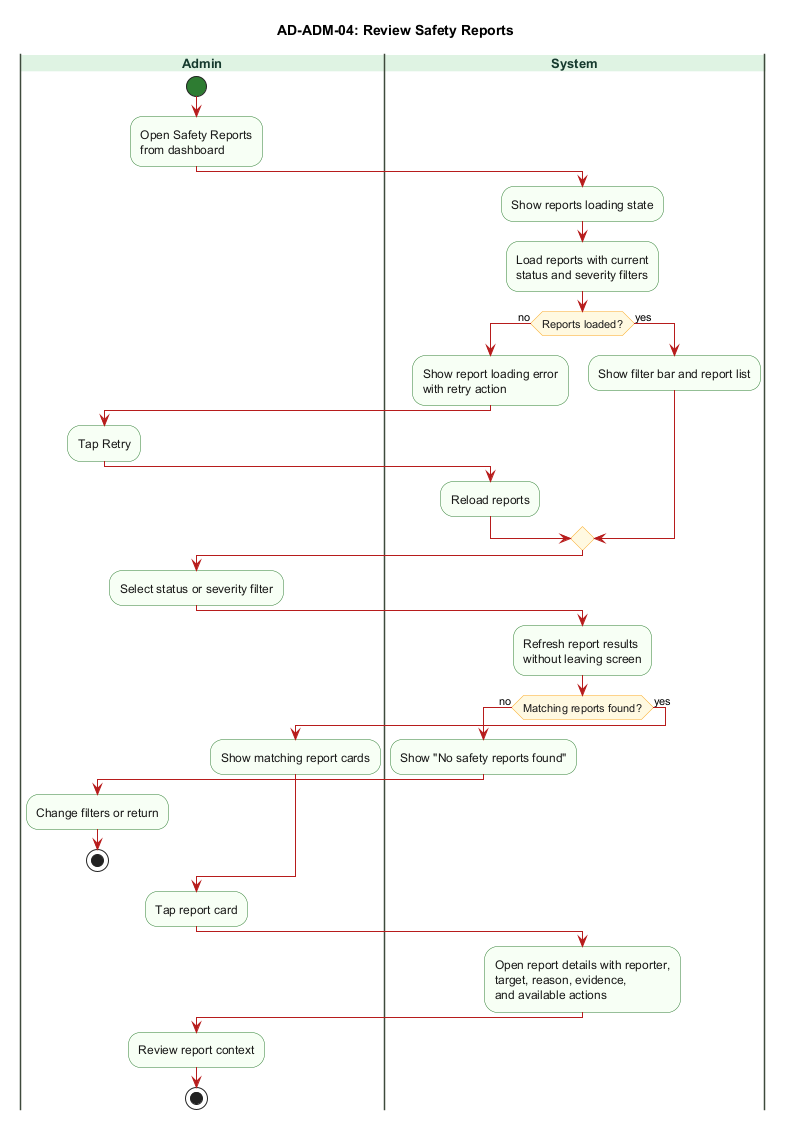

The diagram above was rendered by PlantUML. Its source (embedded in the PNG):
@startuml AD-ADM-04_review_safety_reports
title AD-ADM-04: Review Safety Reports

skinparam backgroundColor #FFFFFF
skinparam swimlane {
  BorderColor #3F4A3C
  TitleBackgroundColor #DFF3E3
  TitleFontColor #173B2F
  TitleFontSize 13
  TitleFontStyle bold
}
skinparam activity {
  BackgroundColor #F7FFF4
  BorderColor #2E7D32
  FontColor #1A1A1A
  DiamondBackgroundColor #FFF8E1
  DiamondBorderColor #F9A825
  ArrowColor #B71C1C
  StartColor #2E7D32
  EndColor #111111
}
skinparam shadowing false

|Admin|
start
:Open Safety Reports\nfrom dashboard;

|System|
:Show reports loading state;
:Load reports with current\nstatus and severity filters;

if (Reports loaded?) then (no)
  :Show report loading error\nwith retry action;
  |Admin|
  :Tap Retry;
  |System|
  :Reload reports;
else (yes)
  :Show filter bar and report list;
endif

|Admin|
:Select status or severity filter;

|System|
:Refresh report results\nwithout leaving screen;

if (Matching reports found?) then (no)
  :Show "No safety reports found";
  |Admin|
  :Change filters or return;
  stop
else (yes)
  :Show matching report cards;
endif

|Admin|
:Tap report card;

|System|
:Open report details with reporter,\ntarget, reason, evidence,\nand available actions;

|Admin|
:Review report context;
stop
@enduml